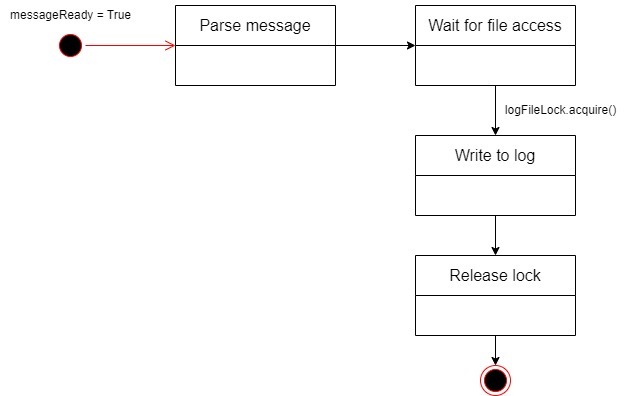

The diagram above was exported from draw.io. Its source (the exported page's mxGraphModel, read from the mxfile embedded in the PNG):
<mxGraphModel dx="1434" dy="736" grid="1" gridSize="10" guides="1" tooltips="1" connect="1" arrows="1" fold="1" page="1" pageScale="1" pageWidth="1169" pageHeight="827" math="0" shadow="0">
  <root>
    <mxCell id="0" />
    <mxCell id="1" parent="0" />
    <mxCell id="fL-jOUeqYzZ0wZvopMeS-12" style="edgeStyle=orthogonalEdgeStyle;rounded=0;orthogonalLoop=1;jettySize=auto;html=1;entryX=0;entryY=0.5;entryDx=0;entryDy=0;" edge="1" parent="1" source="fL-jOUeqYzZ0wZvopMeS-2" target="fL-jOUeqYzZ0wZvopMeS-11">
      <mxGeometry relative="1" as="geometry" />
    </mxCell>
    <mxCell id="fL-jOUeqYzZ0wZvopMeS-2" value="Parse message" style="swimlane;fontStyle=0;childLayout=stackLayout;horizontal=1;startSize=40;fillColor=none;horizontalStack=0;resizeParent=1;resizeParentMax=0;resizeLast=0;collapsible=1;marginBottom=0;whiteSpace=wrap;html=1;fontSize=16;" vertex="1" parent="1">
      <mxGeometry x="280" y="160" width="160" height="80" as="geometry" />
    </mxCell>
    <mxCell id="fL-jOUeqYzZ0wZvopMeS-4" value="" style="ellipse;html=1;shape=startState;fillColor=#000000;strokeColor=#ff0000;" vertex="1" parent="1">
      <mxGeometry x="160" y="185" width="30" height="30" as="geometry" />
    </mxCell>
    <mxCell id="fL-jOUeqYzZ0wZvopMeS-5" value="" style="edgeStyle=orthogonalEdgeStyle;html=1;verticalAlign=bottom;endArrow=open;endSize=8;strokeColor=#ff0000;rounded=0;entryX=0;entryY=0.5;entryDx=0;entryDy=0;" edge="1" source="fL-jOUeqYzZ0wZvopMeS-4" parent="1" target="fL-jOUeqYzZ0wZvopMeS-2">
      <mxGeometry relative="1" as="geometry">
        <mxPoint x="165" y="270" as="targetPoint" />
      </mxGeometry>
    </mxCell>
    <mxCell id="fL-jOUeqYzZ0wZvopMeS-6" value="messageReady = True" style="text;html=1;align=center;verticalAlign=middle;resizable=0;points=[];autosize=1;strokeColor=none;fillColor=none;" vertex="1" parent="1">
      <mxGeometry x="105" y="155" width="140" height="30" as="geometry" />
    </mxCell>
    <mxCell id="fL-jOUeqYzZ0wZvopMeS-15" style="edgeStyle=orthogonalEdgeStyle;rounded=0;orthogonalLoop=1;jettySize=auto;html=1;entryX=0.5;entryY=0;entryDx=0;entryDy=0;" edge="1" parent="1" source="fL-jOUeqYzZ0wZvopMeS-11" target="fL-jOUeqYzZ0wZvopMeS-14">
      <mxGeometry relative="1" as="geometry" />
    </mxCell>
    <mxCell id="fL-jOUeqYzZ0wZvopMeS-11" value="Wait for file access" style="swimlane;fontStyle=0;childLayout=stackLayout;horizontal=1;startSize=40;fillColor=none;horizontalStack=0;resizeParent=1;resizeParentMax=0;resizeLast=0;collapsible=1;marginBottom=0;whiteSpace=wrap;html=1;fontSize=16;" vertex="1" parent="1">
      <mxGeometry x="520" y="160" width="160" height="80" as="geometry" />
    </mxCell>
    <mxCell id="fL-jOUeqYzZ0wZvopMeS-13" value="logFileLock.acquire()" style="text;html=1;align=center;verticalAlign=middle;resizable=0;points=[];autosize=1;strokeColor=none;fillColor=none;" vertex="1" parent="1">
      <mxGeometry x="600" y="250" width="130" height="30" as="geometry" />
    </mxCell>
    <mxCell id="fL-jOUeqYzZ0wZvopMeS-18" style="edgeStyle=orthogonalEdgeStyle;rounded=0;orthogonalLoop=1;jettySize=auto;html=1;entryX=0.5;entryY=0;entryDx=0;entryDy=0;" edge="1" parent="1" source="fL-jOUeqYzZ0wZvopMeS-14" target="fL-jOUeqYzZ0wZvopMeS-17">
      <mxGeometry relative="1" as="geometry" />
    </mxCell>
    <mxCell id="fL-jOUeqYzZ0wZvopMeS-14" value="Write to log" style="swimlane;fontStyle=0;childLayout=stackLayout;horizontal=1;startSize=40;fillColor=none;horizontalStack=0;resizeParent=1;resizeParentMax=0;resizeLast=0;collapsible=1;marginBottom=0;whiteSpace=wrap;html=1;fontSize=16;" vertex="1" parent="1">
      <mxGeometry x="520" y="290" width="160" height="80" as="geometry" />
    </mxCell>
    <mxCell id="fL-jOUeqYzZ0wZvopMeS-16" value="" style="ellipse;html=1;shape=endState;fillColor=#000000;strokeColor=#ff0000;" vertex="1" parent="1">
      <mxGeometry x="585" y="520" width="30" height="30" as="geometry" />
    </mxCell>
    <mxCell id="fL-jOUeqYzZ0wZvopMeS-19" style="edgeStyle=orthogonalEdgeStyle;rounded=0;orthogonalLoop=1;jettySize=auto;html=1;entryX=0.5;entryY=0;entryDx=0;entryDy=0;" edge="1" parent="1" source="fL-jOUeqYzZ0wZvopMeS-17" target="fL-jOUeqYzZ0wZvopMeS-16">
      <mxGeometry relative="1" as="geometry" />
    </mxCell>
    <mxCell id="fL-jOUeqYzZ0wZvopMeS-17" value="Release lock" style="swimlane;fontStyle=0;childLayout=stackLayout;horizontal=1;startSize=40;fillColor=none;horizontalStack=0;resizeParent=1;resizeParentMax=0;resizeLast=0;collapsible=1;marginBottom=0;whiteSpace=wrap;html=1;fontSize=16;" vertex="1" parent="1">
      <mxGeometry x="520" y="410" width="160" height="80" as="geometry" />
    </mxCell>
  </root>
</mxGraphModel>